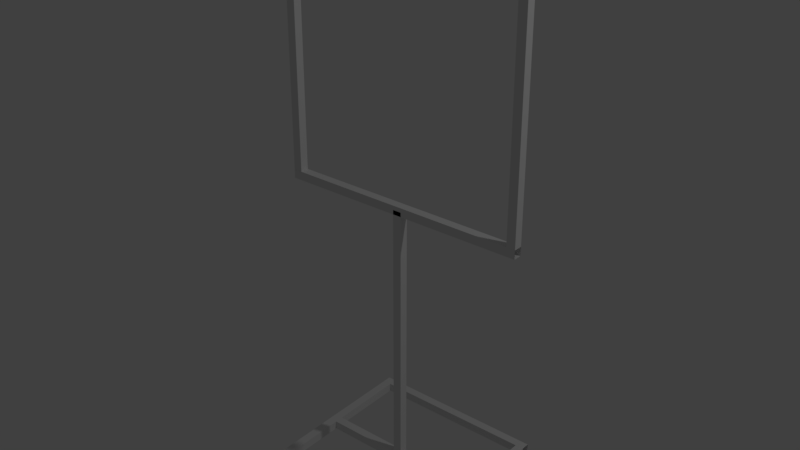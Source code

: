 # Source: normal_gate_2018.blend  (saved by Blender 2.79.0; exported with 4.5.12 LTS)
import bpy
from mathutils import Matrix  # noqa: F401  (used for matrix-valued properties, if any)

bpy.ops.wm.read_factory_settings(use_empty=True)
scene = bpy.context.scene
scene.name = 'Scene'

# ---- collections
col_collection_1 = bpy.data.collections.new('Collection 1'); scene.collection.children.link(col_collection_1)

# ---- materials (node trees are filled in below, after node groups)
mat_gate_pole_007 = bpy.data.materials.new('gate_pole.007')
mat_gate_pole_007.alpha_threshold = 0.0
mat_gate_pole_007.use_transparent_shadow = False
mat_gate_pole_007.roughness = 0.5
mat_gate_pole_001 = bpy.data.materials.new('gate_pole.001')
mat_gate_pole_001.alpha_threshold = 0.0
mat_gate_pole_001.use_transparent_shadow = False
mat_gate_pole_001.roughness = 0.5
mat_gate_pole_002 = bpy.data.materials.new('gate_pole.002')
mat_gate_pole_002.alpha_threshold = 0.0
mat_gate_pole_002.use_transparent_shadow = False
mat_gate_pole_002.roughness = 0.5
mat_gate_pole_003 = bpy.data.materials.new('gate_pole.003')
mat_gate_pole_003.alpha_threshold = 0.0
mat_gate_pole_003.use_transparent_shadow = False
mat_gate_pole_003.roughness = 0.5
mat_gate_pole_004 = bpy.data.materials.new('gate_pole.004')
mat_gate_pole_004.alpha_threshold = 0.0
mat_gate_pole_004.use_transparent_shadow = False
mat_gate_pole_004.roughness = 0.5
mat_gate_pole_006 = bpy.data.materials.new('gate_pole.006')
mat_gate_pole_006.alpha_threshold = 0.0
mat_gate_pole_006.use_transparent_shadow = False
mat_gate_pole_006.roughness = 0.5

# ---- material node trees

# ---- world
world_world = bpy.data.worlds.new('World'); scene.world = world_world
world_world.color = (0.05088, 0.05088, 0.05088)
world_world.use_sun_shadow = False
world_world.sun_shadow_jitter_overblur = 0.0
world_world.cycles.sampling_method = 'MANUAL'

# ---- lights
light_lamp = bpy.data.lights.new('Lamp', 'POINT')
light_lamp.transmission_factor = 0.0
light_lamp.cutoff_distance = 30.0
light_lamp.energy = 100.0
light_lamp.shadow_buffer_clip_start = 1.001
light_lamp.shadow_soft_size = 0.1
light_lamp.shadow_maximum_resolution = 0.006
light_lamp.use_absolute_resolution = True

# ---- meshes
me_id44_011 = bpy.data.meshes.new('ID44.011')
me_id44_011.from_pydata([(-0.7874, 0.7874, 15.75), (0.7874, 0.7874, -15.75), (-0.7874, 0.7874, -15.75), (0.7874, 0.7874, 15.75), (-0.7874, 0.7874, 15.75), (-0.7874, -0.7874, -15.75), (-0.7874, -0.7874, 15.75), (-0.7874, 0.7874, -15.75), (0.7874, 0.7874, -15.75), (0.7874, -0.7874, 15.75), (0.7874, -0.7874, -15.75), (0.7874, 0.7874, 15.75), (0.7874, -0.7874, 15.75), (-0.7874, -0.7874, -15.75), (0.7874, -0.7874, -15.75), (-0.7874, -0.7874, 15.75)], [], [(0, 1, 2), (1, 0, 3), (4, 5, 6), (5, 4, 7), (8, 9, 10), (9, 8, 11), (12, 13, 14), (13, 12, 15)])
_uv = me_id44_011.uv_layers.new(name='ID53')
_uv.uv.foreach_set('vector', [-842.0, 2.5, -843.0, 0.0, -842.0, 0.0, -843.0, 0.0, -842.0, 2.5, -843.0, 2.5, -23.0, 3.5, -22.0, 1.0, -22.0, 3.5, -22.0, 1.0, -23.0, 3.5, -23.0, 1.0, 23.0, 1.0, 22.0, 3.5, 22.0, 1.0, 22.0, 3.5, 23.0, 1.0, 23.0, 3.5, 1.0, 2.5, 0.0, 0.0, 1.0, 0.0, 0.0, 0.0, 1.0, 2.5, 0.0, 2.5])
me_id44_011.materials.append(mat_gate_pole_007)
me_id44_011.use_remesh_preserve_volume = False
me_id44_011.use_remesh_preserve_attributes = False
me_id44_011.use_mirror_vertex_groups = False
me_id44_011.update()
me_id44_010 = bpy.data.meshes.new('ID44.010')
me_id44_010.from_pydata([(-0.7874, 0.7874, 15.75), (0.7874, 0.7874, -15.75), (-0.7874, 0.7874, -15.75), (0.7874, 0.7874, 15.75), (-0.7874, 0.7874, 15.75), (-0.7874, -0.7874, -15.75), (-0.7874, -0.7874, 15.75), (-0.7874, 0.7874, -15.75), (0.7874, 0.7874, -15.75), (0.7874, -0.7874, 15.75), (0.7874, -0.7874, -15.75), (0.7874, 0.7874, 15.75), (0.7874, -0.7874, 15.75), (-0.7874, -0.7874, -15.75), (0.7874, -0.7874, -15.75), (-0.7874, -0.7874, 15.75)], [], [(0, 1, 2), (1, 0, 3), (4, 5, 6), (5, 4, 7), (8, 9, 10), (9, 8, 11), (12, 13, 14), (13, 12, 15)])
_uv = me_id44_010.uv_layers.new(name='ID53')
_uv.uv.foreach_set('vector', [-842.0, 2.5, -843.0, 0.0, -842.0, 0.0, -843.0, 0.0, -842.0, 2.5, -843.0, 2.5, -23.0, 3.5, -22.0, 1.0, -22.0, 3.5, -22.0, 1.0, -23.0, 3.5, -23.0, 1.0, 23.0, 1.0, 22.0, 3.5, 22.0, 1.0, 22.0, 3.5, 23.0, 1.0, 23.0, 3.5, 1.0, 2.5, 0.0, 0.0, 1.0, 0.0, 0.0, 0.0, 1.0, 2.5, 0.0, 2.5])
me_id44_010.materials.append(mat_gate_pole_007)
me_id44_010.use_remesh_preserve_volume = False
me_id44_010.use_remesh_preserve_attributes = False
me_id44_010.use_mirror_vertex_groups = False
me_id44_010.update()
me_id44_009 = bpy.data.meshes.new('ID44.009')
me_id44_009.from_pydata([(-0.7874, 0.7874, 15.75), (0.7874, 0.7874, -15.75), (-0.7874, 0.7874, -15.75), (0.7874, 0.7874, 15.75), (-0.7874, 0.7874, 15.75), (-0.7874, -0.7874, -15.75), (-0.7874, -0.7874, 15.75), (-0.7874, 0.7874, -15.75), (0.7874, 0.7874, -15.75), (0.7874, -0.7874, 15.75), (0.7874, -0.7874, -15.75), (0.7874, 0.7874, 15.75), (0.7874, -0.7874, 15.75), (-0.7874, -0.7874, -15.75), (0.7874, -0.7874, -15.75), (-0.7874, -0.7874, 15.75)], [], [(0, 1, 2), (1, 0, 3), (4, 5, 6), (5, 4, 7), (8, 9, 10), (9, 8, 11), (12, 13, 14), (13, 12, 15)])
_uv = me_id44_009.uv_layers.new(name='ID53')
_uv.uv.foreach_set('vector', [-842.0, 2.5, -843.0, 0.0, -842.0, 0.0, -843.0, 0.0, -842.0, 2.5, -843.0, 2.5, -23.0, 3.5, -22.0, 1.0, -22.0, 3.5, -22.0, 1.0, -23.0, 3.5, -23.0, 1.0, 23.0, 1.0, 22.0, 3.5, 22.0, 1.0, 22.0, 3.5, 23.0, 1.0, 23.0, 3.5, 1.0, 2.5, 0.0, 0.0, 1.0, 0.0, 0.0, 0.0, 1.0, 2.5, 0.0, 2.5])
me_id44_009.materials.append(mat_gate_pole_007)
me_id44_009.use_remesh_preserve_volume = False
me_id44_009.use_remesh_preserve_attributes = False
me_id44_009.use_mirror_vertex_groups = False
me_id44_009.update()
me_id44_008 = bpy.data.meshes.new('ID44.008')
me_id44_008.from_pydata([(-0.7874, 0.7874, 15.75), (0.7874, 0.7874, -15.75), (-0.7874, 0.7874, -15.75), (0.7874, 0.7874, 15.75), (-0.7874, 0.7874, 15.75), (-0.7874, -0.7874, -15.75), (-0.7874, -0.7874, 15.75), (-0.7874, 0.7874, -15.75), (0.7874, 0.7874, -15.75), (0.7874, -0.7874, 15.75), (0.7874, -0.7874, -15.75), (0.7874, 0.7874, 15.75), (0.7874, -0.7874, 15.75), (-0.7874, -0.7874, -15.75), (0.7874, -0.7874, -15.75), (-0.7874, -0.7874, 15.75)], [], [(0, 1, 2), (1, 0, 3), (4, 5, 6), (5, 4, 7), (8, 9, 10), (9, 8, 11), (12, 13, 14), (13, 12, 15)])
_uv = me_id44_008.uv_layers.new(name='ID53')
_uv.uv.foreach_set('vector', [-842.0, 2.5, -843.0, 0.0, -842.0, 0.0, -843.0, 0.0, -842.0, 2.5, -843.0, 2.5, -23.0, 3.5, -22.0, 1.0, -22.0, 3.5, -22.0, 1.0, -23.0, 3.5, -23.0, 1.0, 23.0, 1.0, 22.0, 3.5, 22.0, 1.0, 22.0, 3.5, 23.0, 1.0, 23.0, 3.5, 1.0, 2.5, 0.0, 0.0, 1.0, 0.0, 0.0, 0.0, 1.0, 2.5, 0.0, 2.5])
me_id44_008.materials.append(mat_gate_pole_007)
me_id44_008.use_remesh_preserve_volume = False
me_id44_008.use_remesh_preserve_attributes = False
me_id44_008.use_mirror_vertex_groups = False
me_id44_008.update()
me_id44_001 = bpy.data.meshes.new('ID44.001')
me_id44_001.from_pydata([(-0.7874, 0.7874, 15.75), (0.7874, 0.7874, -15.75), (-0.7874, 0.7874, -15.75), (0.7874, 0.7874, 15.75), (-0.7874, 0.7874, 15.75), (-0.7874, -0.7874, -15.75), (-0.7874, -0.7874, 15.75), (-0.7874, 0.7874, -15.75), (0.7874, 0.7874, -15.75), (0.7874, -0.7874, 15.75), (0.7874, -0.7874, -15.75), (0.7874, 0.7874, 15.75), (0.7874, -0.7874, 15.75), (-0.7874, -0.7874, -15.75), (0.7874, -0.7874, -15.75), (-0.7874, -0.7874, 15.75)], [], [(0, 1, 2), (1, 0, 3), (4, 5, 6), (5, 4, 7), (8, 9, 10), (9, 8, 11), (12, 13, 14), (13, 12, 15)])
_uv = me_id44_001.uv_layers.new(name='ID53')
_uv.uv.foreach_set('vector', [-842.0, 2.5, -843.0, 0.0, -842.0, 0.0, -843.0, 0.0, -842.0, 2.5, -843.0, 2.5, -23.0, 3.5, -22.0, 1.0, -22.0, 3.5, -22.0, 1.0, -23.0, 3.5, -23.0, 1.0, 23.0, 1.0, 22.0, 3.5, 22.0, 1.0, 22.0, 3.5, 23.0, 1.0, 23.0, 3.5, 1.0, 2.5, 0.0, 0.0, 1.0, 0.0, 0.0, 0.0, 1.0, 2.5, 0.0, 2.5])
me_id44_001.materials.append(mat_gate_pole_001)
me_id44_001.use_remesh_preserve_volume = False
me_id44_001.use_remesh_preserve_attributes = False
me_id44_001.use_mirror_vertex_groups = False
me_id44_001.update()
me_id44_002 = bpy.data.meshes.new('ID44.002')
me_id44_002.from_pydata([(-0.7874, 0.7874, 15.75), (0.7874, 0.7874, -15.75), (-0.7874, 0.7874, -15.75), (0.7874, 0.7874, 15.75), (-0.7874, 0.7874, 15.75), (-0.7874, -0.7874, -15.75), (-0.7874, -0.7874, 15.75), (-0.7874, 0.7874, -15.75), (0.7874, 0.7874, -15.75), (0.7874, -0.7874, 15.75), (0.7874, -0.7874, -15.75), (0.7874, 0.7874, 15.75), (0.7874, -0.7874, 15.75), (-0.7874, -0.7874, -15.75), (0.7874, -0.7874, -15.75), (-0.7874, -0.7874, 15.75)], [], [(0, 1, 2), (1, 0, 3), (4, 5, 6), (5, 4, 7), (8, 9, 10), (9, 8, 11), (12, 13, 14), (13, 12, 15)])
_uv = me_id44_002.uv_layers.new(name='ID53')
_uv.uv.foreach_set('vector', [-842.0, 2.5, -843.0, 0.0, -842.0, 0.0, -843.0, 0.0, -842.0, 2.5, -843.0, 2.5, -23.0, 3.5, -22.0, 1.0, -22.0, 3.5, -22.0, 1.0, -23.0, 3.5, -23.0, 1.0, 23.0, 1.0, 22.0, 3.5, 22.0, 1.0, 22.0, 3.5, 23.0, 1.0, 23.0, 3.5, 1.0, 2.5, 0.0, 0.0, 1.0, 0.0, 0.0, 0.0, 1.0, 2.5, 0.0, 2.5])
me_id44_002.materials.append(mat_gate_pole_002)
me_id44_002.use_remesh_preserve_volume = False
me_id44_002.use_remesh_preserve_attributes = False
me_id44_002.use_mirror_vertex_groups = False
me_id44_002.update()
me_id44_003 = bpy.data.meshes.new('ID44.003')
me_id44_003.from_pydata([(-0.7874, 0.7874, 15.75), (0.7874, 0.7874, -15.75), (-0.7874, 0.7874, -15.75), (0.7874, 0.7874, 15.75), (-0.7874, 0.7874, 15.75), (-0.7874, -0.7874, -15.75), (-0.7874, -0.7874, 15.75), (-0.7874, 0.7874, -15.75), (0.7874, 0.7874, -15.75), (0.7874, -0.7874, 15.75), (0.7874, -0.7874, -15.75), (0.7874, 0.7874, 15.75), (0.7874, -0.7874, 15.75), (-0.7874, -0.7874, -15.75), (0.7874, -0.7874, -15.75), (-0.7874, -0.7874, 15.75)], [], [(0, 1, 2), (1, 0, 3), (4, 5, 6), (5, 4, 7), (8, 9, 10), (9, 8, 11), (12, 13, 14), (13, 12, 15)])
_uv = me_id44_003.uv_layers.new(name='ID53')
_uv.uv.foreach_set('vector', [-842.0, 2.5, -843.0, 0.0, -842.0, 0.0, -843.0, 0.0, -842.0, 2.5, -843.0, 2.5, -23.0, 3.5, -22.0, 1.0, -22.0, 3.5, -22.0, 1.0, -23.0, 3.5, -23.0, 1.0, 23.0, 1.0, 22.0, 3.5, 22.0, 1.0, 22.0, 3.5, 23.0, 1.0, 23.0, 3.5, 1.0, 2.5, 0.0, 0.0, 1.0, 0.0, 0.0, 0.0, 1.0, 2.5, 0.0, 2.5])
me_id44_003.materials.append(mat_gate_pole_003)
me_id44_003.use_remesh_preserve_volume = False
me_id44_003.use_remesh_preserve_attributes = False
me_id44_003.use_mirror_vertex_groups = False
me_id44_003.update()
me_id44_004 = bpy.data.meshes.new('ID44.004')
me_id44_004.from_pydata([(-0.7874, 0.7874, 15.75), (0.7874, 0.7874, -15.75), (-0.7874, 0.7874, -15.75), (0.7874, 0.7874, 15.75), (-0.7874, 0.7874, 15.75), (-0.7874, -0.7874, -15.75), (-0.7874, -0.7874, 15.75), (-0.7874, 0.7874, -15.75), (0.7874, 0.7874, -15.75), (0.7874, -0.7874, 15.75), (0.7874, -0.7874, -15.75), (0.7874, 0.7874, 15.75), (0.7874, -0.7874, 15.75), (-0.7874, -0.7874, -15.75), (0.7874, -0.7874, -15.75), (-0.7874, -0.7874, 15.75)], [], [(0, 1, 2), (1, 0, 3), (4, 5, 6), (5, 4, 7), (8, 9, 10), (9, 8, 11), (12, 13, 14), (13, 12, 15)])
_uv = me_id44_004.uv_layers.new(name='ID53')
_uv.uv.foreach_set('vector', [-842.0, 2.5, -843.0, 0.0, -842.0, 0.0, -843.0, 0.0, -842.0, 2.5, -843.0, 2.5, -23.0, 3.5, -22.0, 1.0, -22.0, 3.5, -22.0, 1.0, -23.0, 3.5, -23.0, 1.0, 23.0, 1.0, 22.0, 3.5, 22.0, 1.0, 22.0, 3.5, 23.0, 1.0, 23.0, 3.5, 1.0, 2.5, 0.0, 0.0, 1.0, 0.0, 0.0, 0.0, 1.0, 2.5, 0.0, 2.5])
me_id44_004.materials.append(mat_gate_pole_004)
me_id44_004.use_remesh_preserve_volume = False
me_id44_004.use_remesh_preserve_attributes = False
me_id44_004.use_mirror_vertex_groups = False
me_id44_004.update()
me_id44_006 = bpy.data.meshes.new('ID44.006')
me_id44_006.from_pydata([(-0.7874, 0.7874, 15.75), (0.7874, 0.7874, -15.75), (-0.7874, 0.7874, -15.75), (0.7874, 0.7874, 15.75), (-0.7874, 0.7874, 15.75), (-0.7874, -0.7874, -15.75), (-0.7874, -0.7874, 15.75), (-0.7874, 0.7874, -15.75), (0.7874, 0.7874, -15.75), (0.7874, -0.7874, 15.75), (0.7874, -0.7874, -15.75), (0.7874, 0.7874, 15.75), (0.7874, -0.7874, 15.75), (-0.7874, -0.7874, -15.75), (0.7874, -0.7874, -15.75), (-0.7874, -0.7874, 15.75)], [], [(0, 1, 2), (1, 0, 3), (4, 5, 6), (5, 4, 7), (8, 9, 10), (9, 8, 11), (12, 13, 14), (13, 12, 15)])
_uv = me_id44_006.uv_layers.new(name='ID53')
_uv.uv.foreach_set('vector', [-842.0, 2.5, -843.0, 0.0, -842.0, 0.0, -843.0, 0.0, -842.0, 2.5, -843.0, 2.5, -23.0, 3.5, -22.0, 1.0, -22.0, 3.5, -22.0, 1.0, -23.0, 3.5, -23.0, 1.0, 23.0, 1.0, 22.0, 3.5, 22.0, 1.0, 22.0, 3.5, 23.0, 1.0, 23.0, 3.5, 1.0, 2.5, 0.0, 0.0, 1.0, 0.0, 0.0, 0.0, 1.0, 2.5, 0.0, 2.5])
me_id44_006.materials.append(mat_gate_pole_006)
me_id44_006.use_remesh_preserve_volume = False
me_id44_006.use_remesh_preserve_attributes = False
me_id44_006.use_mirror_vertex_groups = False
me_id44_006.update()
me_id44_007 = bpy.data.meshes.new('ID44.007')
me_id44_007.from_pydata([(-0.7874, 0.7874, 15.75), (0.7874, 0.7874, -15.75), (-0.7874, 0.7874, -15.75), (0.7874, 0.7874, 15.75), (-0.7874, 0.7874, 15.75), (-0.7874, -0.7874, -15.75), (-0.7874, -0.7874, 15.75), (-0.7874, 0.7874, -15.75), (0.7874, 0.7874, -15.75), (0.7874, -0.7874, 15.75), (0.7874, -0.7874, -15.75), (0.7874, 0.7874, 15.75), (0.7874, -0.7874, 15.75), (-0.7874, -0.7874, -15.75), (0.7874, -0.7874, -15.75), (-0.7874, -0.7874, 15.75)], [], [(0, 1, 2), (1, 0, 3), (4, 5, 6), (5, 4, 7), (8, 9, 10), (9, 8, 11), (12, 13, 14), (13, 12, 15)])
_uv = me_id44_007.uv_layers.new(name='ID53')
_uv.uv.foreach_set('vector', [-842.0, 2.5, -843.0, 0.0, -842.0, 0.0, -843.0, 0.0, -842.0, 2.5, -843.0, 2.5, -23.0, 3.5, -22.0, 1.0, -22.0, 3.5, -22.0, 1.0, -23.0, 3.5, -23.0, 1.0, 23.0, 1.0, 22.0, 3.5, 22.0, 1.0, 22.0, 3.5, 23.0, 1.0, 23.0, 3.5, 1.0, 2.5, 0.0, 0.0, 1.0, 0.0, 0.0, 0.0, 1.0, 2.5, 0.0, 2.5])
me_id44_007.materials.append(mat_gate_pole_007)
me_id44_007.use_remesh_preserve_volume = False
me_id44_007.use_remesh_preserve_attributes = False
me_id44_007.use_mirror_vertex_groups = False
me_id44_007.update()

# ---- objects
ob_base_l = bpy.data.objects.new('base_l', me_id44_011)
ob_base_r = bpy.data.objects.new('base_r', me_id44_010)
ob_base_f = bpy.data.objects.new('base_f', me_id44_009)
ob_base_b = bpy.data.objects.new('base_b', me_id44_008)
ob_lamp = bpy.data.objects.new('Lamp', light_lamp)
ob_gate_t = bpy.data.objects.new('gate_t', me_id44_001)
ob_gate_b = bpy.data.objects.new('gate_b', me_id44_002)
ob_stick = bpy.data.objects.new('stick', me_id44_003)
ob_gate_l = bpy.data.objects.new('gate_l', me_id44_004)
ob_gate_r = bpy.data.objects.new('gate_r', me_id44_006)
ob_base_c = bpy.data.objects.new('base_c', me_id44_007)

# ---- transforms, parenting, visibility, modifiers, constraints
ob_base_l.location = (-0.5, 0.0, 0.025)
ob_base_l.rotation_euler = (0.0, 1.571, 1.571)
ob_base_l.scale = (0.03175, 0.03175, 0.03016)
ob_base_l.lineart.crease_threshold = 0.0
ob_base_r.location = (0.5, 0.0, 0.025)
ob_base_r.rotation_euler = (0.0, 1.571, 1.571)
ob_base_r.scale = (0.03175, 0.03175, 0.03016)
ob_base_r.lineart.crease_threshold = 0.0
ob_base_f.location = (0.0, -0.5, 0.025)
ob_base_f.rotation_euler = (0.0, 1.571, 0.0)
ob_base_f.scale = (0.03175, 0.03175, 0.03334)
ob_base_f.lineart.crease_threshold = 0.0
ob_base_b.location = (0.0, 0.5, 0.025)
ob_base_b.rotation_euler = (0.0, 1.571, 0.0)
ob_base_b.scale = (0.03175, 0.03175, 0.03334)
ob_base_b.lineart.crease_threshold = 0.0
ob_lamp.location = (4.076, 1.005, 5.904)
ob_lamp.rotation_euler = (0.6503, 0.05522, 1.866)
ob_lamp.lock_rotations_4d = False
ob_lamp.empty_display_type = 'ARROWS'
ob_lamp.color = (0.0, 0.0, 0.0, 0.0)
ob_lamp.lineart.crease_threshold = 0.0
ob_gate_t.location = (0.0, 0.0, 3.0)
ob_gate_t.rotation_euler = (0.0, 1.571, 0.0)
ob_gate_t.scale = (0.03175, 0.03175, 0.04604)
ob_gate_t.lineart.crease_threshold = 0.0
ob_gate_b.location = (0.0, 0.0, 1.6)
ob_gate_b.rotation_euler = (0.0, 1.571, 0.0)
ob_gate_b.scale = (0.03175, 0.03175, 0.04604)
ob_gate_b.lineart.crease_threshold = 0.0
ob_stick.location = (0.0, 0.0, 0.8)
ob_stick.scale = (0.03175, 0.03175, 0.0508)
ob_stick.lineart.crease_threshold = 0.0
ob_gate_l.location = (-0.7, 0.0, 2.3)
ob_gate_l.scale = (0.03175, 0.03175, 0.04286)
ob_gate_l.lineart.crease_threshold = 0.0
ob_gate_r.location = (0.7, 0.0, 2.3)
ob_gate_r.scale = (0.03175, 0.03175, 0.04286)
ob_gate_r.lineart.crease_threshold = 0.0
ob_base_c.location = (0.0, 0.0, 0.025)
ob_base_c.rotation_euler = (0.0, 1.571, 0.0)
ob_base_c.scale = (0.03175, 0.03175, 0.03175)
ob_base_c.lineart.crease_threshold = 0.0

# ---- collection membership
col_collection_1.objects.link(ob_base_l)
col_collection_1.objects.link(ob_base_r)
col_collection_1.objects.link(ob_base_f)
col_collection_1.objects.link(ob_base_b)
col_collection_1.objects.link(ob_lamp)
col_collection_1.objects.link(ob_gate_t)
col_collection_1.objects.link(ob_gate_b)
col_collection_1.objects.link(ob_stick)
col_collection_1.objects.link(ob_gate_l)
col_collection_1.objects.link(ob_gate_r)
col_collection_1.objects.link(ob_base_c)

# ---- scene / render settings (as saved in the file)
scene.frame_start = 1; scene.frame_end = 250; scene.frame_set(1)
scene.render.engine = 'BLENDER_EEVEE_NEXT'
scene.render.resolution_percentage = 50
scene.render.dither_intensity = 0.0
scene.cycles.use_denoising = False
scene.cycles.samples = 128
scene.cycles.sampling_pattern = 'TABULATED_SOBOL'
scene.cycles.use_adaptive_sampling = False
scene.cycles.use_light_tree = False
scene.cycles.blur_glossy = 0.0
scene.cycles.sample_clamp_indirect = 0.0
scene.view_settings.view_transform = 'Standard'
bpy.context.view_layer.update()

# ---- added for rendering (the .blend has no active camera): camera
cam_auto = bpy.data.cameras.new('AutoCamera')
cam_auto.lens = 50.0
cam_auto.sensor_width = 36.0
cam_auto.clip_end = 1000.0
ob_auto_camera = bpy.data.objects.new('AutoCamera', cam_auto)
scene.collection.objects.link(ob_auto_camera)
ob_auto_camera.location = (3.25222, -3.90266, 4.11427)
ob_auto_camera.rotation_euler = (1.09748, -7.21219e-08, 0.694738)
scene.camera = ob_auto_camera
bpy.context.view_layer.update()
